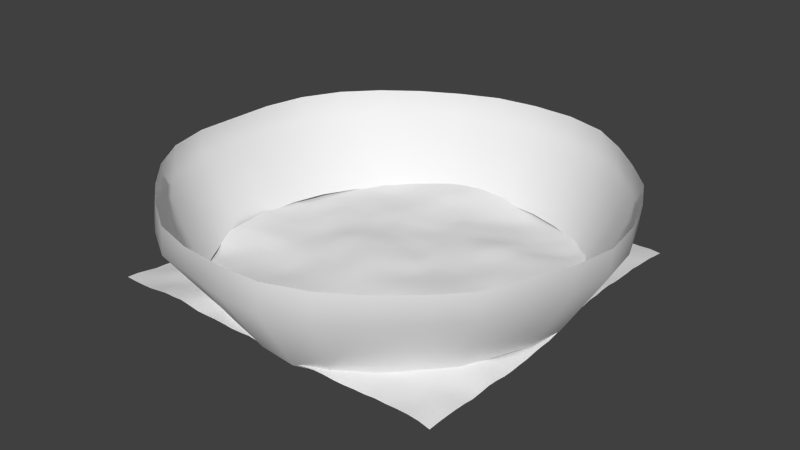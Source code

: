 # Source: arena.blend  (saved by Blender 2.70.0; exported with 4.5.12 LTS)
import bpy
from mathutils import Matrix  # noqa: F401  (used for matrix-valued properties, if any)

bpy.ops.wm.read_factory_settings(use_empty=True)
scene = bpy.context.scene
scene.name = 'Scene'

# ---- collections
col_collection_1 = bpy.data.collections.new('Collection 1'); scene.collection.children.link(col_collection_1)

# ---- world
world_world = bpy.data.worlds.new('World'); scene.world = world_world
world_world.color = (0.05088, 0.05088, 0.05088)
world_world.use_sun_shadow = False
world_world.sun_shadow_jitter_overblur = 0.0
world_world.cycles.sampling_method = 'MANUAL'
world_world.cycles.sample_map_resolution = 256

# ---- meshes
me_circle = bpy.data.meshes.new('Circle')
me_circle.from_pydata([(0.0, 0.9999, 3.136e-05), (-0.192, 0.9653, 0.00981), (-0.385, 0.9295, -0.003767), (-0.5597, 0.8376, -0.004576), (-0.7174, 0.7174, -0.009043), (-0.8315, 0.5556, -1.666e-05), (-0.9121, 0.3778, 0.007917), (-0.9665, 0.1922, 0.009087), (-1.0, 7.55e-08, -1.23e-05), (-1.009, -0.2007, -0.01798), (-0.9546, -0.3954, -0.02072), (-0.8515, -0.5689, -0.01498), (-0.7141, -0.7141, -0.006154), (-0.5525, -0.8269, 0.003458), (-0.3751, -0.9055, 0.01237), (-0.1909, -0.9595, 0.01348), (3.258e-07, -1.0, 1.495e-05), (0.1998, -1.004, -0.01499), (0.3899, -0.9414, -0.01182), (0.5585, -0.8358, -0.003247), (0.7001, -0.7001, 0.006209), (0.8204, -0.5482, 0.008293), (0.9055, -0.3751, 0.01241), (0.9725, -0.1934, 0.00527), (1.0, 9.656e-07, 2.275e-05), (0.9765, 0.1942, 0.002716), (0.9006, 0.3731, 0.01565), (0.8065, 0.5389, 0.01869), (0.7034, 0.7034, 0.00328), (0.559, 0.8367, -0.00389), (0.3844, 0.9281, -0.002846), (0.1955, 0.983, -0.001406), (2.882e-08, 1.252, 0.3872), (-0.2414, 1.214, 0.3914), (-0.4722, 1.14, 0.3923), (-0.6769, 1.013, 0.3967), (-0.8769, 0.8769, 0.3906), (-1.038, 0.6937, 0.3882), (-1.147, 0.4752, 0.3902), (-1.21, 0.2406, 0.3925), (-1.229, 2.465e-08, 0.3938), (-1.236, -0.2459, 0.3849), (-1.169, -0.4843, 0.3835), (-1.035, -0.6916, 0.3893), (-0.8819, -0.8819, 0.3886), (-0.6888, -1.031, 0.3907), (-0.48, -1.159, 0.3866), (-0.2395, -1.204, 0.3941), (4.337e-07, -1.245, 0.3892), (0.2466, -1.24, 0.3839), (0.4792, -1.157, 0.3872), (0.68, -1.018, 0.3952), (0.8601, -0.8601, 0.3973), (1.025, -0.6847, 0.3928), (1.126, -0.4666, 0.3965), (1.195, -0.2377, 0.3967), (1.239, 1.131e-06, 0.3909), (1.204, 0.2395, 0.3942), (1.119, 0.4637, 0.3986), (1.015, 0.6779, 0.3962), (0.8614, 0.8614, 0.3968), (0.6924, 1.036, 0.3889), (0.482, 1.164, 0.3851), (0.2468, 1.241, 0.3836), (2.882e-08, 1.25, 0.5406), (-0.2426, 1.22, 0.5406), (-0.4681, 1.13, 0.5406), (-0.6789, 1.016, 0.5406), (-0.8728, 0.8728, 0.5406), (-1.041, 0.6959, 0.5406), (-1.158, 0.4796, 0.5406), (-1.211, 0.2408, 0.5406), (-1.219, 2.465e-08, 0.5406), (-1.227, -0.244, 0.5406), (-1.167, -0.4834, 0.5406), (-1.035, -0.6913, 0.5406), (-0.8656, -0.8656, 0.5406), (-0.678, -1.015, 0.5406), (-0.4757, -1.148, 0.5406), (-0.2409, -1.211, 0.5406), (4.337e-07, -1.23, 0.5406), (0.2426, -1.22, 0.5406), (0.4707, -1.136, 0.5406), (0.6734, -1.008, 0.5406), (0.8546, -0.8546, 0.5406), (1.018, -0.6804, 0.5406), (1.12, -0.4638, 0.5406), (1.198, -0.2383, 0.5406), (1.243, 1.131e-06, 0.5406), (1.209, 0.2405, 0.5406), (1.132, 0.4687, 0.5406), (1.022, 0.6827, 0.5406), (0.8599, 0.8599, 0.5406), (0.684, 1.024, 0.5406), (0.4842, 1.169, 0.5406), (0.2466, 1.24, 0.5406)], [], [(28, 29, 61, 60), (24, 25, 57, 56), (20, 21, 53, 52), (16, 17, 49, 48), (4, 5, 37, 36), (0, 1, 33, 32), (12, 13, 45, 44), (8, 9, 41, 40), (29, 30, 62, 61), (25, 26, 58, 57), (21, 22, 54, 53), (17, 18, 50, 49), (9, 10, 42, 41), (5, 6, 38, 37), (1, 2, 34, 33), (13, 14, 46, 45), (30, 31, 63, 62), (26, 27, 59, 58), (22, 23, 55, 54), (18, 19, 51, 50), (14, 15, 47, 46), (10, 11, 43, 42), (6, 7, 39, 38), (2, 3, 35, 34), (31, 0, 32, 63), (27, 28, 60, 59), (23, 24, 56, 55), (19, 20, 52, 51), (15, 16, 48, 47), (11, 12, 44, 43), (7, 8, 40, 39), (3, 4, 36, 35), (60, 61, 93, 92), (56, 57, 89, 88), (52, 53, 85, 84), (48, 49, 81, 80), (44, 45, 77, 76), (40, 41, 73, 72), (36, 37, 69, 68), (32, 33, 65, 64), (61, 62, 94, 93), (57, 58, 90, 89), (53, 54, 86, 85), (49, 50, 82, 81), (45, 46, 78, 77), (41, 42, 74, 73), (37, 38, 70, 69), (33, 34, 66, 65), (62, 63, 95, 94), (58, 59, 91, 90), (54, 55, 87, 86), (50, 51, 83, 82), (34, 35, 67, 66), (46, 47, 79, 78), (42, 43, 75, 74), (38, 39, 71, 70), (63, 32, 64, 95), (59, 60, 92, 91), (55, 56, 88, 87), (51, 52, 84, 83), (39, 40, 72, 71), (35, 36, 68, 67), (47, 48, 80, 79), (43, 44, 76, 75)])
me_circle.polygons.foreach_set('use_smooth', [True] * 64)
me_circle.use_remesh_preserve_volume = False
me_circle.use_remesh_preserve_attributes = False
me_circle.use_mirror_vertex_groups = False
me_circle.update()
me_plane_001 = bpy.data.meshes.new('Plane.001')
me_plane_001.from_pydata([(-1.0, -1.0, -0.0121), (1.0, -1.0, -0.01216), (-1.0, 1.0, -0.01213), (1.0, 1.0, -0.01209), (-1.0, 0.8182, -0.01089), (-1.0, 0.6364, 0.0006674), (-1.0, 0.4545, 0.01238), (-1.0, 0.2727, 0.01325), (-1.0, 0.09091, 0.004844), (-1.0, -0.09091, -0.03311), (-1.0, -0.2727, -0.05518), (-1.0, -0.4545, -0.05711), (-1.0, -0.6364, -0.04532), (-1.0, -0.8182, -0.03472), (-0.8182, -1.0, -0.01541), (-0.6364, -1.0, -0.0315), (-0.4545, -1.0, -0.006653), (-0.2727, -1.0, 0.005288), (-0.09091, -1.0, 0.002465), (0.09091, -1.0, -0.02959), (0.2727, -1.0, -0.04326), (0.4545, -1.0, -0.02551), (0.6364, -1.0, -0.02152), (0.8182, -1.0, -0.02106), (1.0, -0.8182, -0.0007719), (1.0, -0.6364, -0.01157), (1.0, -0.4545, -0.006617), (1.0, -0.2727, 0.001824), (1.0, -0.09091, -0.006878), (1.0, 0.09091, -0.01315), (1.0, 0.2727, -0.001505), (1.0, 0.4545, 0.02322), (1.0, 0.6364, 0.02625), (1.0, 0.8182, 0.01441), (0.8182, 1.0, -0.01327), (0.6364, 1.0, -0.03159), (0.4545, 1.0, -0.01882), (0.2727, 1.0, -0.0205), (0.09091, 1.0, -0.0244), (-0.09091, 1.0, 0.0005536), (-0.2727, 1.0, -0.007532), (-0.4545, 1.0, -0.0157), (-0.6364, 1.0, -0.02367), (-0.8182, 1.0, -0.03303), (-0.8182, -0.8182, -0.03587), (-0.8182, -0.6364, -0.03461), (-0.8182, -0.4545, -0.04846), (-0.8182, -0.2727, -0.04719), (-0.8182, -0.09091, -0.02628), (-0.8182, 0.09091, -0.01061), (-0.8182, 0.2727, -0.002045), (-0.8182, 0.4545, -0.01146), (-0.8182, 0.6364, -0.01572), (-0.8182, 0.8182, -0.02422), (-0.6364, -0.8182, -0.01104), (-0.6364, -0.6364, -0.008761), (-0.6364, -0.4545, -0.03456), (-0.6364, -0.2727, -0.03951), (-0.6364, -0.09091, -0.02147), (-0.6364, 0.09091, -0.004838), (-0.6364, 0.2727, 0.0005913), (-0.6364, 0.4545, 0.002738), (-0.6364, 0.6364, -0.01207), (-0.6364, 0.8182, -0.01698), (-0.4545, -0.8182, 0.00326), (-0.4545, -0.6364, -0.008408), (-0.4545, -0.4545, -0.03765), (-0.4545, -0.2727, -0.03058), (-0.4545, -0.09091, -0.01755), (-0.4545, 0.09091, -0.01746), (-0.4545, 0.2727, 0.009291), (-0.4545, 0.4545, 0.02009), (-0.4545, 0.6364, -0.004823), (-0.4545, 0.8182, -0.01812), (-0.2727, -0.8182, 0.01482), (-0.2727, -0.6364, -0.01624), (-0.2727, -0.4545, -0.04866), (-0.2727, -0.2727, -0.02116), (-0.2727, -0.09091, -0.004161), (-0.2727, 0.09091, -0.005766), (-0.2727, 0.2727, 0.01874), (-0.2727, 0.4545, 0.03738), (-0.2727, 0.6364, 0.02552), (-0.2727, 0.8182, 0.012), (-0.09091, -0.8182, 0.009939), (-0.09091, -0.6364, -0.009006), (-0.09091, -0.4545, -0.02621), (-0.09091, -0.2727, -0.01739), (-0.09091, -0.09091, -0.004722), (-0.09091, 0.09091, 0.0002023), (-0.09091, 0.2727, 0.01082), (-0.09091, 0.4545, 0.03721), (-0.09091, 0.6364, 0.0376), (-0.09091, 0.8182, 0.01237), (0.09091, -0.8182, -0.01756), (0.09091, -0.6364, -0.005823), (0.09091, -0.4545, -0.001012), (0.09091, -0.2727, -0.01226), (0.09091, -0.09091, -0.02418), (0.09091, 0.09091, -0.01401), (0.09091, 0.2727, 0.005294), (0.09091, 0.4545, 0.0134), (0.09091, 0.6364, 0.02746), (0.09091, 0.8182, 0.0001592), (0.2727, -0.8182, -0.03815), (0.2727, -0.6364, -0.01639), (0.2727, -0.4545, -0.01485), (0.2727, -0.2727, -0.01867), (0.2727, -0.09091, -0.03089), (0.2727, 0.09091, -0.0194), (0.2727, 0.2727, -0.0001374), (0.2727, 0.4545, 0.01352), (0.2727, 0.6364, 0.009078), (0.2727, 0.8182, -0.01147), (0.4545, -0.8182, -0.02769), (0.4545, -0.6364, -0.01458), (0.4545, -0.4545, -0.0229), (0.4545, -0.2727, -0.01385), (0.4545, -0.09091, -0.02271), (0.4545, 0.09091, -0.008636), (0.4545, 0.2727, 0.01958), (0.4545, 0.4545, 0.0271), (0.4545, 0.6364, -0.004867), (0.4545, 0.8182, -0.01928), (0.6364, -0.8182, -0.013), (0.6364, -0.6364, -0.0002312), (0.6364, -0.4545, -0.01195), (0.6364, -0.2727, -0.01494), (0.6364, -0.09091, 0.001617), (0.6364, 0.09091, 0.007155), (0.6364, 0.2727, 0.02175), (0.6364, 0.4545, 0.02589), (0.6364, 0.6364, 2.504e-05), (0.6364, 0.8182, -0.0114), (0.8182, -0.8182, -0.01204), (0.8182, -0.6364, -0.0006335), (0.8182, -0.4545, 0.008353), (0.8182, -0.2727, 0.009283), (0.8182, -0.09091, 0.003021), (0.8182, 0.09091, -0.00196), (0.8182, 0.2727, 0.008687), (0.8182, 0.4545, 0.03042), (0.8182, 0.6364, 0.008799), (0.8182, 0.8182, -0.002891), (-1.0, -0.8788, -0.03035), (-1.0, -0.9394, -0.02017), (0.8788, -1.0, -0.02203), (0.9394, -1.0, -0.02022), (1.0, 0.8788, 0.002471), (1.0, 0.9394, -0.007906), (-0.8788, 1.0, -0.03343), (-0.9394, 1.0, -0.02763), (-1.0, 0.8788, -0.01302), (-1.0, 0.9394, -0.01397), (-1.0, 0.697, 0.002453), (-1.0, 0.7576, -0.006206), (-1.0, 0.5152, 0.001734), (-1.0, 0.5758, -0.003254), (-1.0, 0.3333, 0.0126), (-1.0, 0.3939, 0.01472), (-1.0, 0.1515, 0.004709), (-1.0, 0.2121, 0.00733), (-1.0, -0.0303, -0.0196), (-1.0, 0.0303, -0.004203), (-1.0, -0.2121, -0.04778), (-1.0, -0.1515, -0.0426), (-1.0, -0.3939, -0.0578), (-1.0, -0.3333, -0.05312), (-1.0, -0.5758, -0.04671), (-1.0, -0.5152, -0.04885), (-1.0, -0.7576, -0.03927), (-1.0, -0.697, -0.04682), (-0.8788, -1.0, -0.01485), (-0.9394, -1.0, -0.01788), (-0.697, -1.0, -0.02939), (-0.7576, -1.0, -0.02334), (-0.5152, -1.0, -0.01648), (-0.5758, -1.0, -0.0242), (-0.3333, -1.0, 0.002337), (-0.3939, -1.0, 0.001875), (-0.1515, -1.0, 0.006978), (-0.2121, -1.0, 0.01044), (0.0303, -1.0, -0.01962), (-0.0303, -1.0, -0.003938), (0.2121, -1.0, -0.04138), (0.1515, -1.0, -0.0382), (0.3939, -1.0, -0.02775), (0.3333, -1.0, -0.03521), (0.5758, -1.0, -0.02392), (0.5152, -1.0, -0.02602), (0.7576, -1.0, -0.01993), (0.697, -1.0, -0.01827), (1.0, -0.8788, 0.003627), (1.0, -0.9394, 0.001518), (1.0, -0.697, -0.004992), (1.0, -0.7576, -0.00407), (1.0, -0.5152, -0.006467), (1.0, -0.5758, -0.01277), (1.0, -0.3333, 0.008788), (1.0, -0.3939, 0.0007522), (1.0, -0.1515, -0.006731), (1.0, -0.2121, -0.003279), (1.0, 0.0303, -0.01454), (1.0, -0.0303, -0.00952), (1.0, 0.2121, -0.005316), (1.0, 0.1515, -0.008367), (1.0, 0.3939, 0.01341), (1.0, 0.3333, 0.003534), (1.0, 0.5758, 0.02989), (1.0, 0.5152, 0.03304), (1.0, 0.7576, 0.01834), (1.0, 0.697, 0.02523), (0.8788, 1.0, -0.01083), (0.9394, 1.0, -0.009929), (0.697, 1.0, -0.0307), (0.7576, 1.0, -0.02161), (0.5152, 1.0, -0.02833), (0.5758, 1.0, -0.03593), (0.3333, 1.0, -0.0216), (0.3939, 1.0, -0.01928), (0.1515, 1.0, -0.01907), (0.2121, 1.0, -0.01675), (-0.0303, 1.0, -0.006733), (0.0303, 1.0, -0.01947), (-0.2121, 1.0, 0.003513), (-0.1515, 1.0, 0.007535), (-0.3939, 1.0, -0.01837), (-0.3333, 1.0, -0.01662), (-0.5758, 1.0, -0.02209), (-0.5152, 1.0, -0.01708), (-0.7576, 1.0, -0.02989), (-0.697, 1.0, -0.03043), (-0.8182, 0.8788, -0.02306), (-0.8182, 0.9394, -0.02664), (-0.8182, -0.8788, -0.02949), (-0.8182, -0.9394, -0.02076), (-0.8182, -0.697, -0.03731), (-0.8182, -0.7576, -0.03973), (-0.8182, -0.5152, -0.04139), (-0.8182, -0.5758, -0.03748), (-0.8182, -0.3333, -0.04955), (-0.8182, -0.3939, -0.04985), (-0.8182, -0.1515, -0.03732), (-0.8182, -0.2121, -0.04464), (-0.8182, 0.0303, -0.01562), (-0.8182, -0.0303, -0.01626), (-0.8182, 0.2121, -0.002707), (-0.8182, 0.1515, -0.003986), (-0.8182, 0.3939, -0.009593), (-0.8182, 0.3333, 0.0008258), (-0.8182, 0.5758, -0.01244), (-0.8182, 0.5152, -0.01269), (-0.8182, 0.7576, -0.02169), (-0.8182, 0.697, -0.01906), (-0.6364, 0.8788, -0.02249), (-0.6364, 0.9394, -0.02781), (-0.6364, -0.8788, -0.01916), (-0.6364, -0.9394, -0.02508), (-0.6364, -0.697, -0.00442), (-0.6364, -0.7576, -0.009267), (-0.6364, -0.5152, -0.03368), (-0.6364, -0.5758, -0.02531), (-0.6364, -0.3333, -0.04184), (-0.6364, -0.3939, -0.03839), (-0.6364, -0.1515, -0.02673), (-0.6364, -0.2121, -0.03309), (-0.6364, 0.0303, -0.006219), (-0.6364, -0.0303, -0.01222), (-0.6364, 0.2121, -0.001505), (-0.6364, 0.1515, -0.009125), (-0.6364, 0.3939, 0.004936), (-0.6364, 0.3333, 0.001435), (-0.6364, 0.5758, -0.002312), (-0.6364, 0.5152, 0.0008885), (-0.6364, 0.7576, -0.01695), (-0.6364, 0.697, -0.02244), (-0.4545, 0.8788, -0.02316), (-0.4545, 0.9394, -0.02462), (-0.4545, -0.8788, 0.004109), (-0.4545, -0.9394, -0.0006893), (-0.4545, -0.697, 0.0004567), (-0.4545, -0.7576, 0.005641), (-0.4545, -0.5152, -0.02997), (-0.4545, -0.5758, -0.01569), (-0.4545, -0.3333, -0.03025), (-0.4545, -0.3939, -0.03458), (-0.4545, -0.1515, -0.02549), (-0.4545, -0.2121, -0.02764), (-0.4545, 0.0303, -0.01573), (-0.4545, -0.0303, -0.01511), (-0.4545, 0.2121, 0.001908), (-0.4545, 0.1515, -0.009428), (-0.4545, 0.3939, 0.01793), (-0.4545, 0.3333, 0.01413), (-0.4545, 0.5758, 0.004174), (-0.4545, 0.5152, 0.01455), (-0.4545, 0.7576, -0.01558), (-0.4545, 0.697, -0.009264), (-0.2727, 0.8788, 0.005675), (-0.2727, 0.9394, -0.003216), (-0.2727, -0.8788, 0.01663), (-0.2727, -0.9394, 0.01852), (-0.2727, -0.697, -0.008041), (-0.2727, -0.7576, 0.006073), (-0.2727, -0.5152, -0.03301), (-0.2727, -0.5758, -0.0191), (-0.2727, -0.3333, -0.03792), (-0.2727, -0.3939, -0.0495), (-0.2727, -0.1515, -0.002149), (-0.2727, -0.2121, -0.01398), (-0.2727, 0.0303, -0.005576), (-0.2727, -0.0303, -0.004721), (-0.2727, 0.2121, 0.0114), (-0.2727, 0.1515, 0.0003387), (-0.2727, 0.3939, 0.03582), (-0.2727, 0.3333, 0.0277), (-0.2727, 0.5758, 0.03225), (-0.2727, 0.5152, 0.03468), (-0.2727, 0.7576, 0.01698), (-0.2727, 0.697, 0.01846), (-0.09091, 0.8788, 0.009427), (-0.09091, 0.9394, 0.01046), (-0.09091, -0.8788, 0.005791), (-0.09091, -0.9394, 0.00303), (-0.09091, -0.697, -0.002174), (-0.09091, -0.7576, 0.004696), (-0.09091, -0.5152, -0.02647), (-0.09091, -0.5758, -0.02149), (-0.09091, -0.3333, -0.02031), (-0.09091, -0.3939, -0.02355), (-0.09091, -0.1515, -0.006973), (-0.09091, -0.2121, -0.01165), (-0.09091, 0.0303, 0.006787), (-0.09091, -0.0303, 0.004316), (-0.09091, 0.2121, -0.002208), (-0.09091, 0.1515, -0.0007065), (-0.09091, 0.3939, 0.02961), (-0.09091, 0.3333, 0.01832), (-0.09091, 0.5758, 0.03458), (-0.09091, 0.5152, 0.03675), (-0.09091, 0.7576, 0.02114), (-0.09091, 0.697, 0.03071), (0.09091, 0.8788, -0.01166), (0.09091, 0.9394, -0.02183), (0.09091, -0.8788, -0.02447), (0.09091, -0.9394, -0.02611), (0.09091, -0.697, -0.01208), (0.09091, -0.7576, -0.01103), (0.09091, -0.5152, -0.003148), (0.09091, -0.5758, -0.004658), (0.09091, -0.3333, -0.01217), (0.09091, -0.3939, -0.00431), (0.09091, -0.1515, -0.01727), (0.09091, -0.2121, -0.01086), (0.09091, 0.0303, -0.02312), (0.09091, -0.0303, -0.02438), (0.09091, 0.2121, 0.0004242), (0.09091, 0.1515, -0.006805), (0.09091, 0.3939, 0.01376), (0.09091, 0.3333, 0.007831), (0.09091, 0.5758, 0.02198), (0.09091, 0.5152, 0.01721), (0.09091, 0.7576, 0.01059), (0.09091, 0.697, 0.0237), (0.2727, 0.8788, -0.01755), (0.2727, 0.9394, -0.01914), (0.2727, -0.8788, -0.04492), (0.2727, -0.9394, -0.04201), (0.2727, -0.697, -0.01954), (0.2727, -0.7576, -0.02659), (0.2727, -0.5152, -0.0121), (0.2727, -0.5758, -0.007069), (0.2727, -0.3333, -0.01846), (0.2727, -0.3939, -0.01209), (0.2727, -0.1515, -0.02995), (0.2727, -0.2121, -0.02091), (0.2727, 0.0303, -0.02454), (0.2727, -0.0303, -0.03029), (0.2727, 0.2121, -0.003619), (0.2727, 0.1515, -0.009194), (0.2727, 0.3939, 0.01148), (0.2727, 0.3333, 0.005848), (0.2727, 0.5758, 0.01003), (0.2727, 0.5152, 0.009467), (0.2727, 0.7576, -0.007016), (0.2727, 0.697, 0.0006319), (0.4545, 0.8788, -0.0223), (0.4545, 0.9394, -0.02488), (0.4545, -0.8788, -0.02835), (0.4545, -0.9394, -0.02539), (0.4545, -0.697, -0.01661), (0.4545, -0.7576, -0.0213), (0.4545, -0.5152, -0.01603), (0.4545, -0.5758, -0.01507), (0.4545, -0.3333, -0.01748), (0.4545, -0.3939, -0.02095), (0.4545, -0.1515, -0.01813), (0.4545, -0.2121, -0.01412), (0.4545, 0.0303, -0.02062), (0.4545, -0.0303, -0.02403), (0.4545, 0.2121, 0.005622), (0.4545, 0.1515, -0.00208), (0.4545, 0.3939, 0.03363), (0.4545, 0.3333, 0.02558), (0.4545, 0.5758, 0.009829), (0.4545, 0.5152, 0.01997), (0.4545, 0.7576, -0.01329), (0.4545, 0.697, -0.008198), (0.6364, 0.8788, -0.01996), (0.6364, 0.9394, -0.02634), (0.6364, -0.8788, -0.01724), (0.6364, -0.9394, -0.01838), (0.6364, -0.697, 0.002641), (0.6364, -0.7576, -0.004675), (0.6364, -0.5152, -0.007115), (0.6364, -0.5758, -0.004371), (0.6364, -0.3333, -0.01552), (0.6364, -0.3939, -0.01223), (0.6364, -0.1515, -0.005339), (0.6364, -0.2121, -0.01299), (0.6364, 0.0303, 0.006945), (0.6364, -0.0303, 0.006904), (0.6364, 0.2121, 0.009011), (0.6364, 0.1515, 0.004639), (0.6364, 0.3939, 0.02969), (0.6364, 0.3333, 0.02504), (0.6364, 0.5758, 0.01155), (0.6364, 0.5152, 0.02126), (0.6364, 0.7576, -0.01116), (0.6364, 0.697, -0.01021), (0.8182, 0.8788, -0.0004702), (0.8182, 0.9394, -0.005386), (0.8182, -0.8788, -0.01862), (0.8182, -0.9394, -0.02101), (0.8182, -0.697, -1.3e-05), (0.8182, -0.7576, -0.006423), (0.8182, -0.5152, 0.004773), (0.8182, -0.5758, 0.003085), (0.8182, -0.3333, 0.0002518), (0.8182, -0.3939, 0.0022), (0.8182, -0.1515, 0.005996), (0.8182, -0.2121, 0.007274), (0.8182, 0.0303, -0.005184), (0.8182, -0.0303, -0.002346), (0.8182, 0.2121, -0.0003907), (0.8182, 0.1515, -0.008784), (0.8182, 0.3939, 0.02613), (0.8182, 0.3333, 0.017), (0.8182, 0.5758, 0.01803), (0.8182, 0.5152, 0.02574), (0.8182, 0.7576, -0.0035), (0.8182, 0.697, -0.0003283), (-0.8788, -0.8182, -0.04061), (-0.9394, -0.8182, -0.03869), (-0.8788, -0.6364, -0.04119), (-0.9394, -0.6364, -0.04148), (-0.8788, -0.4545, -0.05268), (-0.9394, -0.4545, -0.0531), (-0.8788, -0.2727, -0.04791), (-0.9394, -0.2727, -0.05032), (-0.8788, -0.09091, -0.02909), (-0.9394, -0.09091, -0.02891), (-0.8788, 0.09091, -0.004805), (-0.9394, 0.09091, 0.0003264), (-0.8788, 0.2727, 0.002597), (-0.9394, 0.2727, 0.007368), (-0.8788, 0.4545, -0.01148), (-0.9394, 0.4545, -0.0006498), (-0.8788, 0.6364, -0.011), (-0.9394, 0.6364, -0.002066), (-0.8788, 0.8182, -0.02479), (-0.9394, 0.8182, -0.02059), (-0.697, -0.8182, -0.0211), (-0.7576, -0.8182, -0.03003), (-0.697, -0.6364, -0.02227), (-0.7576, -0.6364, -0.02711), (-0.697, -0.4545, -0.04028), (-0.7576, -0.4545, -0.04689), (-0.697, -0.2727, -0.04178), (-0.7576, -0.2727, -0.0463), (-0.697, -0.09091, -0.02209), (-0.7576, -0.09091, -0.02411), (-0.697, 0.09091, -0.006661), (-0.7576, 0.09091, -0.0148), (-0.697, 0.2727, -0.0003938), (-0.7576, 0.2727, -0.003393), (-0.697, 0.4545, -0.006727), (-0.7576, 0.4545, -0.009854), (-0.697, 0.6364, -0.0207), (-0.7576, 0.6364, -0.01904), (-0.697, 0.8182, -0.02493), (-0.7576, 0.8182, -0.02672), (-0.5152, -0.8182, 0.001075), (-0.5758, -0.8182, -0.007276), (-0.5152, -0.6364, -0.006725), (-0.5758, -0.6364, -0.008568), (-0.5152, -0.4545, -0.04077), (-0.5758, -0.4545, -0.03776), (-0.5152, -0.2727, -0.02945), (-0.5758, -0.2727, -0.03192), (-0.5152, -0.09091, -0.01797), (-0.5758, -0.09091, -0.01564), (-0.5152, 0.09091, -0.01738), (-0.5758, 0.09091, -0.01197), (-0.5152, 0.2727, 0.005895), (-0.5758, 0.2727, 0.002022), (-0.5152, 0.4545, 0.01187), (-0.5758, 0.4545, 0.009827), (-0.5152, 0.6364, -0.006588), (-0.5758, 0.6364, -0.006826), (-0.5152, 0.8182, -0.01989), (-0.5758, 0.8182, -0.02095), (-0.3333, -0.8182, 0.0105), (-0.3939, -0.8182, 0.008321), (-0.3333, -0.6364, -0.01548), (-0.3939, -0.6364, -0.01074), (-0.3333, -0.4545, -0.04977), (-0.3939, -0.4545, -0.03919), (-0.3333, -0.2727, -0.02113), (-0.3939, -0.2727, -0.02639), (-0.3333, -0.09091, -0.01246), (-0.3939, -0.09091, -0.01508), (-0.3333, 0.09091, -0.01236), (-0.3939, 0.09091, -0.01216), (-0.3333, 0.2727, 0.02226), (-0.3939, 0.2727, 0.01854), (-0.3333, 0.4545, 0.02913), (-0.3939, 0.4545, 0.01813), (-0.3333, 0.6364, 0.01264), (-0.3939, 0.6364, 0.007251), (-0.3333, 0.8182, 0.009051), (-0.3939, 0.8182, -0.009241), (-0.1515, -0.8182, 0.01649), (-0.2121, -0.8182, 0.01525), (-0.1515, -0.6364, -0.01471), (-0.2121, -0.6364, -0.01612), (-0.1515, -0.4545, -0.03192), (-0.2121, -0.4545, -0.03764), (-0.1515, -0.2727, -0.01932), (-0.2121, -0.2727, -0.02041), (-0.1515, -0.09091, 0.005659), (-0.2121, -0.09091, -0.0006681), (-0.1515, 0.09091, -0.001119), (-0.2121, 0.09091, -0.003277), (-0.1515, 0.2727, 0.01443), (-0.2121, 0.2727, 0.02008), (-0.1515, 0.4545, 0.03919), (-0.2121, 0.4545, 0.04209), (-0.1515, 0.6364, 0.02984), (-0.2121, 0.6364, 0.02838), (-0.1515, 0.8182, 0.01472), (-0.2121, 0.8182, 0.01322), (0.0303, -0.8182, -0.009706), (-0.0303, -0.8182, -0.0008372), (0.0303, -0.6364, -0.01087), (-0.0303, -0.6364, -0.0118), (0.0303, -0.4545, -0.006834), (-0.0303, -0.4545, -0.02072), (0.0303, -0.2727, -0.01119), (-0.0303, -0.2727, -0.01418), (0.0303, -0.09091, -0.01663), (-0.0303, -0.09091, -0.01496), (0.0303, 0.09091, -0.007508), (-0.0303, 0.09091, -0.002651), (0.0303, 0.2727, 0.01046), (-0.0303, 0.2727, 0.01037), (0.0303, 0.4545, 0.02316), (-0.0303, 0.4545, 0.03051), (0.0303, 0.6364, 0.02796), (-0.0303, 0.6364, 0.04014), (0.0303, 0.8182, 0.007022), (-0.0303, 0.8182, 0.01337), (0.2121, -0.8182, -0.03429), (0.1515, -0.8182, -0.02789), (0.2121, -0.6364, -0.00974), (0.1515, -0.6364, -0.008414), (0.2121, -0.4545, -0.006807), (0.1515, -0.4545, -0.002544), (0.2121, -0.2727, -0.01646), (0.1515, -0.2727, -0.01062), (0.2121, -0.09091, -0.03409), (0.1515, -0.09091, -0.02873), (0.2121, 0.09091, -0.02215), (0.1515, 0.09091, -0.02095), (0.2121, 0.2727, -0.003937), (0.1515, 0.2727, -0.001423), (0.2121, 0.4545, 0.009626), (0.1515, 0.4545, 0.01002), (0.2121, 0.6364, 0.006071), (0.1515, 0.6364, 0.01288), (0.2121, 0.8182, -0.003627), (0.1515, 0.8182, 0.002567), (0.3939, -0.8182, -0.03248), (0.3333, -0.8182, -0.03726), (0.3939, -0.6364, -0.01762), (0.3333, -0.6364, -0.02159), (0.3939, -0.4545, -0.02454), (0.3333, -0.4545, -0.02231), (0.3939, -0.2727, -0.01263), (0.3333, -0.2727, -0.01504), (0.3939, -0.09091, -0.03063), (0.3333, -0.09091, -0.03222), (0.3939, 0.09091, -0.02121), (0.3333, 0.09091, -0.01919), (0.3939, 0.2727, 0.0122), (0.3333, 0.2727, 0.004826), (0.3939, 0.4545, 0.02046), (0.3333, 0.4545, 0.01321), (0.3939, 0.6364, -0.003069), (0.3333, 0.6364, 0.003395), (0.3939, 0.8182, -0.01779), (0.3333, 0.8182, -0.01487), (0.5758, -0.8182, -0.01366), (0.5152, -0.8182, -0.02276), (0.5758, -0.6364, 0.0004791), (0.5152, -0.6364, -0.008836), (0.5758, -0.4545, -0.01565), (0.5152, -0.4545, -0.01834), (0.5758, -0.2727, -0.01631), (0.5152, -0.2727, -0.01449), (0.5758, -0.09091, -0.002897), (0.5152, -0.09091, -0.01463), (0.5758, 0.09091, 0.002465), (0.5152, 0.09091, -0.0001141), (0.5758, 0.2727, 0.01639), (0.5152, 0.2727, 0.01589), (0.5758, 0.4545, 0.02628), (0.5152, 0.4545, 0.02795), (0.5758, 0.6364, -0.003836), (0.5152, 0.6364, -0.002545), (0.5758, 0.8182, -0.01891), (0.5152, 0.8182, -0.02114), (0.7576, -0.8182, -0.01017), (0.697, -0.8182, -0.01041), (0.7576, -0.6364, 0.001889), (0.697, -0.6364, 0.002305), (0.7576, -0.4545, -0.001087), (0.697, -0.4545, -0.005281), (0.7576, -0.2727, 0.004504), (0.697, -0.2727, -0.008541), (0.7576, -0.09091, 0.004554), (0.697, -0.09091, 0.0006675), (0.7576, 0.09091, -0.002381), (0.697, 0.09091, -0.0007827), (0.7576, 0.2727, 0.01321), (0.697, 0.2727, 0.01844), (0.7576, 0.4545, 0.02354), (0.697, 0.4545, 0.02646), (0.7576, 0.6364, 0.004075), (0.697, 0.6364, 0.001826), (0.7576, 0.8182, -0.001078), (0.697, 0.8182, -0.005854), (0.9394, -0.8182, -0.009703), (0.8788, -0.8182, -0.01026), (0.9394, -0.6364, -0.01169), (0.8788, -0.6364, -0.004468), (0.9394, -0.4545, 0.001807), (0.8788, -0.4545, 0.00648), (0.9394, -0.2727, 0.008004), (0.8788, -0.2727, 0.005017), (0.9394, -0.09091, 0.002272), (0.8788, -0.09091, 0.003663), (0.9394, 0.09091, -0.009377), (0.8788, 0.09091, -0.006744), (0.9394, 0.2727, -0.002942), (0.8788, 0.2727, 0.006047), (0.9394, 0.4545, 0.02863), (0.8788, 0.4545, 0.03193), (0.9394, 0.6364, 0.02456), (0.8788, 0.6364, 0.0164), (0.9394, 0.8182, 0.008725), (0.8788, 0.8182, -0.001219), (0.8788, 0.8788, 1.262e-05), (0.8788, 0.9394, -0.002872), (0.9394, 0.8788, 0.001453), (0.9394, 0.9394, -0.005375), (-0.9394, 0.8788, -0.02522), (-0.9394, 0.9394, -0.02591), (-0.8788, 0.8788, -0.02619), (-0.8788, 0.9394, -0.02735), (-0.7576, 0.8788, -0.02635), (-0.7576, 0.9394, -0.02791), (-0.697, 0.8788, -0.02934), (-0.697, 0.9394, -0.03171), (-0.5758, 0.8788, -0.0258), (-0.5758, 0.9394, -0.02945), (-0.5152, 0.8788, -0.02561), (-0.5152, 0.9394, -0.02667), (-0.3939, 0.8788, -0.01609), (-0.3939, 0.9394, -0.02084), (-0.3333, 0.8788, -0.001037), (-0.3333, 0.9394, -0.0155), (-0.2121, 0.8788, 0.01111), (-0.2121, 0.9394, 0.003554), (-0.1515, 0.8788, 0.01235), (-0.1515, 0.9394, 0.01109), (-0.0303, 0.8788, 0.002868), (-0.0303, 0.9394, -0.00696), (0.0303, 0.8788, -0.00904), (0.0303, 0.9394, -0.01272), (0.1515, 0.8788, -0.009527), (0.1515, 0.9394, -0.01596), (0.2121, 0.8788, -0.01504), (0.2121, 0.9394, -0.01438), (0.3333, 0.8788, -0.02181), (0.3333, 0.9394, -0.01775), (0.3939, 0.8788, -0.02002), (0.3939, 0.9394, -0.01585), (0.5152, 0.8788, -0.0274), (0.5152, 0.9394, -0.03149), (0.5758, 0.8788, -0.02429), (0.5758, 0.9394, -0.0339), (0.697, 0.8788, -0.01533), (0.697, 0.9394, -0.02465), (0.7576, 0.8788, -0.006936), (0.7576, 0.9394, -0.01668), (-0.9394, -0.9394, -0.02692), (-0.9394, -0.8788, -0.03462), (-0.8788, -0.9394, -0.02571), (-0.8788, -0.8788, -0.03203), (-0.9394, -0.7576, -0.04054), (-0.9394, -0.697, -0.04255), (-0.8788, -0.7576, -0.04358), (-0.8788, -0.697, -0.03892), (-0.9394, -0.5758, -0.04341), (-0.9394, -0.5152, -0.04695), (-0.8788, -0.5758, -0.0391), (-0.8788, -0.5152, -0.04444), (-0.9394, -0.3939, -0.05301), (-0.9394, -0.3333, -0.05332), (-0.8788, -0.3939, -0.05097), (-0.8788, -0.3333, -0.05133), (-0.9394, -0.2121, -0.04237), (-0.9394, -0.1515, -0.04322), (-0.8788, -0.2121, -0.04513), (-0.8788, -0.1515, -0.0397), (-0.9394, -0.0303, -0.01651), (-0.9394, 0.0303, -0.00608), (-0.8788, -0.0303, -0.01845), (-0.8788, 0.0303, -0.01215), (-0.9394, 0.1515, 0.001597), (-0.9394, 0.2121, 0.003869), (-0.8788, 0.1515, -0.002539), (-0.8788, 0.2121, -0.002586), (-0.9394, 0.3333, 0.006527), (-0.9394, 0.3939, 0.003991), (-0.8788, 0.3333, 0.001116), (-0.8788, 0.3939, -0.006284), (-0.9394, 0.5152, -0.007455), (-0.9394, 0.5758, -0.009087), (-0.8788, 0.5152, -0.01286), (-0.8788, 0.5758, -0.01374), (-0.9394, 0.697, -0.002105), (-0.9394, 0.7576, -0.01033), (-0.8788, 0.697, -0.008488), (-0.8788, 0.7576, -0.01614), (-0.7576, -0.9394, -0.02127), (-0.7576, -0.8788, -0.0265), (-0.697, -0.9394, -0.02559), (-0.697, -0.8788, -0.02466), (-0.7576, -0.7576, -0.02929), (-0.7576, -0.697, -0.02979), (-0.697, -0.7576, -0.01634), (-0.697, -0.697, -0.02117), (-0.7576, -0.5758, -0.03074), (-0.7576, -0.5152, -0.03948), (-0.697, -0.5758, -0.02759), (-0.697, -0.5152, -0.03378), (-0.7576, -0.3939, -0.0469), (-0.7576, -0.3333, -0.04677), (-0.697, -0.3939, -0.0426), (-0.697, -0.3333, -0.04306), (-0.7576, -0.2121, -0.03627), (-0.7576, -0.1515, -0.03043), (-0.697, -0.2121, -0.03681), (-0.697, -0.1515, -0.02507), (-0.7576, -0.0303, -0.01426), (-0.7576, 0.0303, -0.01919), (-0.697, -0.0303, -0.01326), (-0.697, 0.0303, -0.01004), (-0.7576, 0.1515, -0.007467), (-0.7576, 0.2121, -0.0031), (-0.697, 0.1515, -0.001607), (-0.697, 0.2121, -0.0008089), (-0.7576, 0.3333, -0.004993), (-0.7576, 0.3939, -0.01252), (-0.697, 0.3333, -0.004592), (-0.697, 0.3939, -0.003894), (-0.7576, 0.5152, -0.009072), (-0.7576, 0.5758, -0.01276), (-0.697, 0.5152, -0.01026), (-0.697, 0.5758, -0.009148), (-0.7576, 0.697, -0.02882), (-0.7576, 0.7576, -0.02549), (-0.697, 0.697, -0.02785), (-0.697, 0.7576, -0.02093), (-0.5758, -0.9394, -0.01627), (-0.5758, -0.8788, -0.01229), (-0.5152, -0.9394, -0.01166), (-0.5152, -0.8788, -0.006452), (-0.5758, -0.7576, -0.00922), (-0.5758, -0.697, -0.007851), (-0.5152, -0.7576, -0.002233), (-0.5152, -0.697, -0.007271), (-0.5758, -0.5758, -0.01962), (-0.5758, -0.5152, -0.03264), (-0.5152, -0.5758, -0.01423), (-0.5152, -0.5152, -0.03216), (-0.5758, -0.3939, -0.0387), (-0.5758, -0.3333, -0.03424), (-0.5152, -0.3939, -0.03732), (-0.5152, -0.3333, -0.03027), (-0.5758, -0.2121, -0.02993), (-0.5758, -0.1515, -0.02075), (-0.5152, -0.2121, -0.02954), (-0.5152, -0.1515, -0.02651), (-0.5758, -0.0303, -0.01215), (-0.5758, 0.0303, -0.01018), (-0.5152, -0.0303, -0.01421), (-0.5152, 0.0303, -0.01524), (-0.5758, 0.1515, -0.01334), (-0.5758, 0.2121, -0.001907), (-0.5152, 0.1515, -0.01015), (-0.5152, 0.2121, -0.004419), (-0.5758, 0.3333, 0.007339), (-0.5758, 0.3939, 0.01367), (-0.5152, 0.3333, 0.0126), (-0.5152, 0.3939, 0.01595), (-0.5758, 0.5152, 0.004413), (-0.5758, 0.5758, 0.00298), (-0.5152, 0.5152, 0.005678), (-0.5152, 0.5758, 0.0007878), (-0.5758, 0.697, -0.0174), (-0.5758, 0.7576, -0.01636), (-0.5152, 0.697, -0.009676), (-0.5152, 0.7576, -0.01464), (-0.3939, -0.9394, 0.009636), (-0.3939, -0.8788, 0.009323), (-0.3333, -0.9394, 0.01408), (-0.3333, -0.8788, 0.01863), (-0.3939, -0.7576, 0.003436), (-0.3939, -0.697, 0.002098), (-0.3333, -0.7576, 0.006106), (-0.3333, -0.697, -0.005834), (-0.3939, -0.5758, -0.02587), (-0.3939, -0.5152, -0.03728), (-0.3333, -0.5758, -0.02766), (-0.3333, -0.5152, -0.04112), (-0.3939, -0.3939, -0.04067), (-0.3939, -0.3333, -0.03065), (-0.3333, -0.3939, -0.05284), (-0.3333, -0.3333, -0.03743), (-0.3939, -0.2121, -0.01975), (-0.3939, -0.1515, -0.01534), (-0.3333, -0.2121, -0.01734), (-0.3333, -0.1515, -0.01263), (-0.3939, -0.0303, -0.01711), (-0.3939, 0.0303, -0.01458), (-0.3333, -0.0303, -0.01407), (-0.3333, 0.0303, -0.01447), (-0.3939, 0.1515, -0.005507), (-0.3939, 0.2121, 0.00507), (-0.3333, 0.1515, -0.003484), (-0.3333, 0.2121, 0.008298), (-0.3939, 0.3333, 0.02508), (-0.3939, 0.3939, 0.02593), (-0.3333, 0.3333, 0.03172), (-0.3333, 0.3939, 0.03059), (-0.3939, 0.5152, 0.02159), (-0.3939, 0.5758, 0.0128), (-0.3333, 0.5152, 0.03172), (-0.3333, 0.5758, 0.02107), (-0.3939, 0.697, -0.004894), (-0.3939, 0.7576, -0.004561), (-0.3333, 0.697, 0.01122), (-0.3333, 0.7576, 0.008458), (-0.2121, -0.9394, 0.02215), (-0.2121, -0.8788, 0.02421), (-0.1515, -0.9394, 0.01112), (-0.1515, -0.8788, 0.01606), (-0.2121, -0.7576, 0.003155), (-0.2121, -0.697, -0.004885), (-0.1515, -0.7576, 0.008318), (-0.1515, -0.697, -0.005437), (-0.2121, -0.5758, -0.02161), (-0.2121, -0.5152, -0.02902), (-0.1515, -0.5758, -0.02071), (-0.1515, -0.5152, -0.01999), (-0.2121, -0.3939, -0.03641), (-0.2121, -0.3333, -0.03221), (-0.1515, -0.3939, -0.03232), (-0.1515, -0.3333, -0.02757), (-0.2121, -0.2121, -0.01625), (-0.2121, -0.1515, -0.004413), (-0.1515, -0.2121, -0.00985), (-0.1515, -0.1515, 0.002047), (-0.2121, -0.0303, -0.001621), (-0.2121, 0.0303, -0.001677), (-0.1515, -0.0303, 0.005514), (-0.1515, 0.0303, 0.002485), (-0.2121, 0.1515, 0.001087), (-0.2121, 0.2121, 0.007409), (-0.1515, 0.1515, -2.179e-05), (-0.1515, 0.2121, 0.002155), (-0.2121, 0.3333, 0.02943), (-0.2121, 0.3939, 0.03679), (-0.1515, 0.3333, 0.02195), (-0.1515, 0.3939, 0.02918), (-0.2121, 0.5152, 0.03719), (-0.2121, 0.5758, 0.0331), (-0.1515, 0.5152, 0.03483), (-0.1515, 0.5758, 0.03443), (-0.2121, 0.697, 0.02353), (-0.2121, 0.7576, 0.01641), (-0.1515, 0.697, 0.02588), (-0.1515, 0.7576, 0.0189), (-0.0303, -0.9394, -0.005443), (-0.0303, -0.8788, -0.003342), (0.0303, -0.9394, -0.01828), (0.0303, -0.8788, -0.01461), (-0.0303, -0.7576, 0.002197), (-0.0303, -0.697, -0.00186), (0.0303, -0.7576, -0.01158), (0.0303, -0.697, -0.007872), (-0.0303, -0.5758, -0.02335), (-0.0303, -0.5152, -0.01921), (0.0303, -0.5758, -0.01597), (0.0303, -0.5152, -0.0133), (-0.0303, -0.3939, -0.0153), (-0.0303, -0.3333, -0.01519), (0.0303, -0.3939, -0.009129), (0.0303, -0.3333, -0.01102), (-0.0303, -0.2121, -0.008811), (-0.0303, -0.1515, -0.00805), (0.0303, -0.2121, -0.006929), (0.0303, -0.1515, -0.009852), (-0.0303, -0.0303, -0.01259), (-0.0303, 0.0303, -0.002369), (0.0303, -0.0303, -0.01884), (0.0303, 0.0303, -0.01173), (-0.0303, 0.1515, -0.0004848), (-0.0303, 0.2121, -0.0008611), (0.0303, 0.1515, -0.004612), (0.0303, 0.2121, 0.001534), (-0.0303, 0.3333, 0.02023), (-0.0303, 0.3939, 0.02456), (0.0303, 0.3333, 0.0155), (0.0303, 0.3939, 0.01745), (-0.0303, 0.5152, 0.02967), (-0.0303, 0.5758, 0.03194), (0.0303, 0.5152, 0.0218), (0.0303, 0.5758, 0.026), (-0.0303, 0.697, 0.02897), (-0.0303, 0.7576, 0.0203), (0.0303, 0.697, 0.02185), (0.0303, 0.7576, 0.01554), (0.1515, -0.9394, -0.03848), (0.1515, -0.8788, -0.03799), (0.2121, -0.9394, -0.0475), (0.2121, -0.8788, -0.04387), (0.1515, -0.7576, -0.01619), (0.1515, -0.697, -0.011), (0.2121, -0.7576, -0.01672), (0.2121, -0.697, -0.01177), (0.1515, -0.5758, -0.003373), (0.1515, -0.5152, -0.005721), (0.2121, -0.5758, -0.006161), (0.2121, -0.5152, -0.008579), (0.1515, -0.3939, 0.0001698), (0.1515, -0.3333, -0.008748), (0.2121, -0.3939, -0.002623), (0.2121, -0.3333, -0.01103), (0.1515, -0.2121, -0.01882), (0.1515, -0.1515, -0.02395), (0.2121, -0.2121, -0.02251), (0.2121, -0.1515, -0.03401), (0.1515, -0.0303, -0.02857), (0.1515, 0.0303, -0.02974), (0.2121, -0.0303, -0.03231), (0.2121, 0.0303, -0.02923), (0.1515, 0.1515, -0.01494), (0.1515, 0.2121, -0.008691), (0.2121, 0.1515, -0.0192), (0.2121, 0.2121, -0.007914), (0.1515, 0.3333, 0.003207), (0.1515, 0.3939, 0.009164), (0.2121, 0.3333, 0.006214), (0.2121, 0.3939, 0.01009), (0.1515, 0.5152, 0.01287), (0.1515, 0.5758, 0.01302), (0.2121, 0.5152, 0.007895), (0.2121, 0.5758, 0.006266), (0.1515, 0.697, 0.01457), (0.1515, 0.7576, 0.01084), (0.2121, 0.697, 0.001625), (0.2121, 0.7576, 0.0002438), (0.3333, -0.9394, -0.03919), (0.3333, -0.8788, -0.03514), (0.3939, -0.9394, -0.0313), (0.3939, -0.8788, -0.03575), (0.3333, -0.7576, -0.03183), (0.3333, -0.697, -0.02276), (0.3939, -0.7576, -0.02734), (0.3939, -0.697, -0.01742), (0.3333, -0.5758, -0.02082), (0.3333, -0.5152, -0.02024), (0.3939, -0.5758, -0.02108), (0.3939, -0.5152, -0.02259), (0.3333, -0.3939, -0.01516), (0.3333, -0.3333, -0.01455), (0.3939, -0.3939, -0.02128), (0.3939, -0.3333, -0.01484), (0.3333, -0.2121, -0.01999), (0.3333, -0.1515, -0.02575), (0.3939, -0.2121, -0.01644), (0.3939, -0.1515, -0.02182), (0.3333, -0.0303, -0.0324), (0.3333, 0.0303, -0.02262), (0.3939, -0.0303, -0.03364), (0.3939, 0.0303, -0.0296), (0.3333, 0.1515, -0.01051), (0.3333, 0.2121, -0.002727), (0.3939, 0.1515, -0.00552), (0.3939, 0.2121, 0.005254), (0.3333, 0.3333, 0.01327), (0.3333, 0.3939, 0.01624), (0.3939, 0.3333, 0.02268), (0.3939, 0.3939, 0.02325), (0.3333, 0.5152, 0.01255), (0.3333, 0.5758, 0.009513), (0.3939, 0.5152, 0.01554), (0.3939, 0.5758, 0.01049), (0.3333, 0.697, -0.007201), (0.3333, 0.7576, -0.007975), (0.3939, 0.697, -0.01077), (0.3939, 0.7576, -0.01153), (0.5152, -0.9394, -0.0205), (0.5152, -0.8788, -0.01987), (0.5758, -0.9394, -0.0194), (0.5758, -0.8788, -0.01788), (0.5152, -0.7576, -0.01624), (0.5152, -0.697, -0.01041), (0.5758, -0.7576, -0.00661), (0.5758, -0.697, 0.001676), (0.5152, -0.5758, -0.01208), (0.5152, -0.5152, -0.01506), (0.5758, -0.5758, -0.006617), (0.5758, -0.5152, -0.01191), (0.5152, -0.3939, -0.01459), (0.5152, -0.3333, -0.01492), (0.5758, -0.3939, -0.009436), (0.5758, -0.3333, -0.01288), (0.5152, -0.2121, -0.01507), (0.5152, -0.1515, -0.01235), (0.5758, -0.2121, -0.01385), (0.5758, -0.1515, -0.01072), (0.5152, -0.0303, -0.007927), (0.5152, 0.0303, -0.00783), (0.5758, -0.0303, 0.005516), (0.5758, 0.0303, 0.002504), (0.5152, 0.1515, -0.001321), (0.5152, 0.2121, 0.008849), (0.5758, 0.1515, 0.003475), (0.5758, 0.2121, 0.00858), (0.5152, 0.3333, 0.02545), (0.5152, 0.3939, 0.03056), (0.5758, 0.3333, 0.02971), (0.5758, 0.3939, 0.02981), (0.5152, 0.5152, 0.0205), (0.5152, 0.5758, 0.0106), (0.5758, 0.5152, 0.01843), (0.5758, 0.5758, 0.008557), (0.5152, 0.697, -0.006224), (0.5152, 0.7576, -0.01186), (0.5758, 0.697, -0.01051), (0.5758, 0.7576, -0.01337), (0.697, -0.9394, -0.01743), (0.697, -0.8788, -0.0157), (0.7576, -0.9394, -0.02137), (0.7576, -0.8788, -0.01874), (0.697, -0.7576, -0.006414), (0.697, -0.697, -0.0001401), (0.7576, -0.7576, -0.0051), (0.7576, -0.697, -0.001246), (0.697, -0.5758, -0.001851), (0.697, -0.5152, -0.005057), (0.7576, -0.5758, -3.364e-05), (0.7576, -0.5152, -0.0003673), (0.697, -0.3939, -0.008391), (0.697, -0.3333, -0.008216), (0.7576, -0.3939, -0.001205), (0.7576, -0.3333, 0.0004294), (0.697, -0.2121, -0.01032), (0.697, -0.1515, -0.001429), (0.7576, -0.2121, 0.004689), (0.7576, -0.1515, 0.005194), (0.697, -0.0303, 0.002211), (0.697, 0.0303, 0.002238), (0.7576, -0.0303, 0.0008554), (0.7576, 0.0303, -0.0005878), (0.697, 0.1515, -0.002832), (0.697, 0.2121, 0.005093), (0.7576, 0.1515, -0.008132), (0.7576, 0.2121, -0.00169), (0.697, 0.3333, 0.02279), (0.697, 0.3939, 0.02412), (0.7576, 0.3333, 0.02357), (0.7576, 0.3939, 0.02559), (0.697, 0.5152, 0.01927), (0.697, 0.5758, 0.01206), (0.7576, 0.5152, 0.01743), (0.7576, 0.5758, 0.0114), (0.697, 0.697, -0.00594), (0.697, 0.7576, -0.004887), (0.7576, 0.697, -0.005616), (0.7576, 0.7576, -0.002012), (0.8788, -0.9394, -0.01934), (0.8788, -0.8788, -0.0131), (0.9394, -0.9394, -0.01263), (0.9394, -0.8788, -0.008799), (0.8788, -0.7576, -0.01088), (0.8788, -0.697, -0.003975), (0.9394, -0.7576, -0.01148), (0.9394, -0.697, -0.008722), (0.8788, -0.5758, 0.002173), (0.8788, -0.5152, 0.002552), (0.9394, -0.5758, -0.009037), (0.9394, -0.5152, -0.002701), (0.8788, -0.3939, 0.008496), (0.8788, -0.3333, 0.007693), (0.9394, -0.3939, 0.007894), (0.9394, -0.3333, 0.01081), (0.8788, -0.2121, 0.007667), (0.8788, -0.1515, 0.002417), (0.9394, -0.2121, -7.374e-05), (0.9394, -0.1515, 0.001907), (0.8788, -0.0303, -0.0008599), (0.8788, 0.0303, -0.005849), (0.9394, -0.0303, -0.003402), (0.9394, 0.0303, -0.007309), (0.8788, 0.1515, -0.006874), (0.8788, 0.2121, -0.006622), (0.9394, 0.1515, -0.01093), (0.9394, 0.2121, -0.008074), (0.8788, 0.3333, 0.01226), (0.8788, 0.3939, 0.02274), (0.9394, 0.3333, 0.007415), (0.9394, 0.3939, 0.01784), (0.8788, 0.5152, 0.03143), (0.8788, 0.5758, 0.02441), (0.9394, 0.5152, 0.03151), (0.9394, 0.5758, 0.02829), (0.8788, 0.697, 0.009717), (0.8788, 0.7576, 0.003603), (0.9394, 0.697, 0.02273), (0.9394, 0.7576, 0.01695)], [], [(675, 149, 3, 213), (679, 233, 43, 150), (683, 255, 42, 231), (687, 277, 41, 229), (691, 299, 40, 227), (695, 321, 39, 225), (699, 343, 38, 223), (703, 365, 37, 221), (707, 387, 36, 219), (711, 409, 35, 217), (715, 431, 34, 215), (719, 234, 44, 452), (723, 236, 45, 454), (727, 238, 46, 456), (731, 240, 47, 458), (735, 242, 48, 460), (739, 244, 49, 462), (743, 246, 50, 464), (747, 248, 51, 466), (751, 250, 52, 468), (755, 252, 53, 470), (759, 256, 54, 472), (763, 258, 55, 474), (767, 260, 56, 476), (771, 262, 57, 478), (775, 264, 58, 480), (779, 266, 59, 482), (783, 268, 60, 484), (787, 270, 61, 486), (791, 272, 62, 488), (795, 274, 63, 490), (799, 278, 64, 492), (803, 280, 65, 494), (807, 282, 66, 496), (811, 284, 67, 498), (815, 286, 68, 500), (819, 288, 69, 502), (823, 290, 70, 504), (827, 292, 71, 506), (831, 294, 72, 508), (835, 296, 73, 510), (839, 300, 74, 512), (843, 302, 75, 514), (847, 304, 76, 516), (851, 306, 77, 518), (855, 308, 78, 520), (859, 310, 79, 522), (863, 312, 80, 524), (867, 314, 81, 526), (871, 316, 82, 528), (875, 318, 83, 530), (879, 322, 84, 532), (883, 324, 85, 534), (887, 326, 86, 536), (891, 328, 87, 538), (895, 330, 88, 540), (899, 332, 89, 542), (903, 334, 90, 544), (907, 336, 91, 546), (911, 338, 92, 548), (915, 340, 93, 550), (919, 344, 94, 552), (923, 346, 95, 554), (927, 348, 96, 556), (931, 350, 97, 558), (935, 352, 98, 560), (939, 354, 99, 562), (943, 356, 100, 564), (947, 358, 101, 566), (951, 360, 102, 568), (955, 362, 103, 570), (959, 366, 104, 572), (963, 368, 105, 574), (967, 370, 106, 576), (971, 372, 107, 578), (975, 374, 108, 580), (979, 376, 109, 582), (983, 378, 110, 584), (987, 380, 111, 586), (991, 382, 112, 588), (995, 384, 113, 590), (999, 388, 114, 592), (1003, 390, 115, 594), (1007, 392, 116, 596), (1011, 394, 117, 598), (1015, 396, 118, 600), (1019, 398, 119, 602), (1023, 400, 120, 604), (1027, 402, 121, 606), (1031, 404, 122, 608), (1035, 406, 123, 610), (1039, 410, 124, 612), (1043, 412, 125, 614), (1047, 414, 126, 616), (1051, 416, 127, 618), (1055, 418, 128, 620), (1059, 420, 129, 622), (1063, 422, 130, 624), (1067, 424, 131, 626), (1071, 426, 132, 628), (1075, 428, 133, 630), (1079, 432, 134, 632), (1083, 434, 135, 634), (1087, 436, 136, 636), (1091, 438, 137, 638), (1095, 440, 138, 640), (1099, 442, 139, 642), (1103, 444, 140, 644), (1107, 446, 141, 646), (1111, 448, 142, 648), (1115, 450, 143, 650), (1119, 192, 24, 652), (1123, 194, 25, 654), (1127, 196, 26, 656), (1131, 198, 27, 658), (1135, 200, 28, 660), (1139, 202, 29, 662), (1143, 204, 30, 664), (1147, 206, 31, 666), (1151, 208, 32, 668), (1155, 210, 33, 670), (431, 673, 212, 34), (673, 675, 213, 212), (143, 671, 672, 430), (430, 672, 673, 431), (671, 670, 674, 672), (672, 674, 675, 673), (670, 33, 148, 674), (674, 148, 149, 675), (153, 677, 151, 2), (677, 679, 150, 151), (4, 471, 676, 152), (152, 676, 677, 153), (471, 470, 678, 676), (676, 678, 679, 677), (470, 53, 232, 678), (678, 232, 233, 679), (233, 681, 230, 43), (681, 683, 231, 230), (53, 491, 680, 232), (232, 680, 681, 233), (491, 490, 682, 680), (680, 682, 683, 681), (490, 63, 254, 682), (682, 254, 255, 683), (255, 685, 228, 42), (685, 687, 229, 228), (63, 511, 684, 254), (254, 684, 685, 255), (511, 510, 686, 684), (684, 686, 687, 685), (510, 73, 276, 686), (686, 276, 277, 687), (277, 689, 226, 41), (689, 691, 227, 226), (73, 531, 688, 276), (276, 688, 689, 277), (531, 530, 690, 688), (688, 690, 691, 689), (530, 83, 298, 690), (690, 298, 299, 691), (299, 693, 224, 40), (693, 695, 225, 224), (83, 551, 692, 298), (298, 692, 693, 299), (551, 550, 694, 692), (692, 694, 695, 693), (550, 93, 320, 694), (694, 320, 321, 695), (321, 697, 222, 39), (697, 699, 223, 222), (93, 571, 696, 320), (320, 696, 697, 321), (571, 570, 698, 696), (696, 698, 699, 697), (570, 103, 342, 698), (698, 342, 343, 699), (343, 701, 220, 38), (701, 703, 221, 220), (103, 591, 700, 342), (342, 700, 701, 343), (591, 590, 702, 700), (700, 702, 703, 701), (590, 113, 364, 702), (702, 364, 365, 703), (365, 705, 218, 37), (705, 707, 219, 218), (113, 611, 704, 364), (364, 704, 705, 365), (611, 610, 706, 704), (704, 706, 707, 705), (610, 123, 386, 706), (706, 386, 387, 707), (387, 709, 216, 36), (709, 711, 217, 216), (123, 631, 708, 386), (386, 708, 709, 387), (631, 630, 710, 708), (708, 710, 711, 709), (630, 133, 408, 710), (710, 408, 409, 711), (409, 713, 214, 35), (713, 715, 215, 214), (133, 651, 712, 408), (408, 712, 713, 409), (651, 650, 714, 712), (712, 714, 715, 713), (650, 143, 430, 714), (714, 430, 431, 715), (144, 717, 453, 13), (717, 719, 452, 453), (0, 173, 716, 145), (145, 716, 717, 144), (173, 172, 718, 716), (716, 718, 719, 717), (172, 14, 235, 718), (718, 235, 234, 719), (171, 721, 455, 12), (721, 723, 454, 455), (13, 453, 720, 170), (170, 720, 721, 171), (453, 452, 722, 720), (720, 722, 723, 721), (452, 44, 237, 722), (722, 237, 236, 723), (169, 725, 457, 11), (725, 727, 456, 457), (12, 455, 724, 168), (168, 724, 725, 169), (455, 454, 726, 724), (724, 726, 727, 725), (454, 45, 239, 726), (726, 239, 238, 727), (167, 729, 459, 10), (729, 731, 458, 459), (11, 457, 728, 166), (166, 728, 729, 167), (457, 456, 730, 728), (728, 730, 731, 729), (456, 46, 241, 730), (730, 241, 240, 731), (165, 733, 461, 9), (733, 735, 460, 461), (10, 459, 732, 164), (164, 732, 733, 165), (459, 458, 734, 732), (732, 734, 735, 733), (458, 47, 243, 734), (734, 243, 242, 735), (163, 737, 463, 8), (737, 739, 462, 463), (9, 461, 736, 162), (162, 736, 737, 163), (461, 460, 738, 736), (736, 738, 739, 737), (460, 48, 245, 738), (738, 245, 244, 739), (161, 741, 465, 7), (741, 743, 464, 465), (8, 463, 740, 160), (160, 740, 741, 161), (463, 462, 742, 740), (740, 742, 743, 741), (462, 49, 247, 742), (742, 247, 246, 743), (159, 745, 467, 6), (745, 747, 466, 467), (7, 465, 744, 158), (158, 744, 745, 159), (465, 464, 746, 744), (744, 746, 747, 745), (464, 50, 249, 746), (746, 249, 248, 747), (157, 749, 469, 5), (749, 751, 468, 469), (6, 467, 748, 156), (156, 748, 749, 157), (467, 466, 750, 748), (748, 750, 751, 749), (466, 51, 251, 750), (750, 251, 250, 751), (155, 753, 471, 4), (753, 755, 470, 471), (5, 469, 752, 154), (154, 752, 753, 155), (469, 468, 754, 752), (752, 754, 755, 753), (468, 52, 253, 754), (754, 253, 252, 755), (234, 757, 473, 44), (757, 759, 472, 473), (14, 175, 756, 235), (235, 756, 757, 234), (175, 174, 758, 756), (756, 758, 759, 757), (174, 15, 257, 758), (758, 257, 256, 759), (236, 761, 475, 45), (761, 763, 474, 475), (44, 473, 760, 237), (237, 760, 761, 236), (473, 472, 762, 760), (760, 762, 763, 761), (472, 54, 259, 762), (762, 259, 258, 763), (238, 765, 477, 46), (765, 767, 476, 477), (45, 475, 764, 239), (239, 764, 765, 238), (475, 474, 766, 764), (764, 766, 767, 765), (474, 55, 261, 766), (766, 261, 260, 767), (240, 769, 479, 47), (769, 771, 478, 479), (46, 477, 768, 241), (241, 768, 769, 240), (477, 476, 770, 768), (768, 770, 771, 769), (476, 56, 263, 770), (770, 263, 262, 771), (242, 773, 481, 48), (773, 775, 480, 481), (47, 479, 772, 243), (243, 772, 773, 242), (479, 478, 774, 772), (772, 774, 775, 773), (478, 57, 265, 774), (774, 265, 264, 775), (244, 777, 483, 49), (777, 779, 482, 483), (48, 481, 776, 245), (245, 776, 777, 244), (481, 480, 778, 776), (776, 778, 779, 777), (480, 58, 267, 778), (778, 267, 266, 779), (246, 781, 485, 50), (781, 783, 484, 485), (49, 483, 780, 247), (247, 780, 781, 246), (483, 482, 782, 780), (780, 782, 783, 781), (482, 59, 269, 782), (782, 269, 268, 783), (248, 785, 487, 51), (785, 787, 486, 487), (50, 485, 784, 249), (249, 784, 785, 248), (485, 484, 786, 784), (784, 786, 787, 785), (484, 60, 271, 786), (786, 271, 270, 787), (250, 789, 489, 52), (789, 791, 488, 489), (51, 487, 788, 251), (251, 788, 789, 250), (487, 486, 790, 788), (788, 790, 791, 789), (486, 61, 273, 790), (790, 273, 272, 791), (252, 793, 491, 53), (793, 795, 490, 491), (52, 489, 792, 253), (253, 792, 793, 252), (489, 488, 794, 792), (792, 794, 795, 793), (488, 62, 275, 794), (794, 275, 274, 795), (256, 797, 493, 54), (797, 799, 492, 493), (15, 177, 796, 257), (257, 796, 797, 256), (177, 176, 798, 796), (796, 798, 799, 797), (176, 16, 279, 798), (798, 279, 278, 799), (258, 801, 495, 55), (801, 803, 494, 495), (54, 493, 800, 259), (259, 800, 801, 258), (493, 492, 802, 800), (800, 802, 803, 801), (492, 64, 281, 802), (802, 281, 280, 803), (260, 805, 497, 56), (805, 807, 496, 497), (55, 495, 804, 261), (261, 804, 805, 260), (495, 494, 806, 804), (804, 806, 807, 805), (494, 65, 283, 806), (806, 283, 282, 807), (262, 809, 499, 57), (809, 811, 498, 499), (56, 497, 808, 263), (263, 808, 809, 262), (497, 496, 810, 808), (808, 810, 811, 809), (496, 66, 285, 810), (810, 285, 284, 811), (264, 813, 501, 58), (813, 815, 500, 501), (57, 499, 812, 265), (265, 812, 813, 264), (499, 498, 814, 812), (812, 814, 815, 813), (498, 67, 287, 814), (814, 287, 286, 815), (266, 817, 503, 59), (817, 819, 502, 503), (58, 501, 816, 267), (267, 816, 817, 266), (501, 500, 818, 816), (816, 818, 819, 817), (500, 68, 289, 818), (818, 289, 288, 819), (268, 821, 505, 60), (821, 823, 504, 505), (59, 503, 820, 269), (269, 820, 821, 268), (503, 502, 822, 820), (820, 822, 823, 821), (502, 69, 291, 822), (822, 291, 290, 823), (270, 825, 507, 61), (825, 827, 506, 507), (60, 505, 824, 271), (271, 824, 825, 270), (505, 504, 826, 824), (824, 826, 827, 825), (504, 70, 293, 826), (826, 293, 292, 827), (272, 829, 509, 62), (829, 831, 508, 509), (61, 507, 828, 273), (273, 828, 829, 272), (507, 506, 830, 828), (828, 830, 831, 829), (506, 71, 295, 830), (830, 295, 294, 831), (274, 833, 511, 63), (833, 835, 510, 511), (62, 509, 832, 275), (275, 832, 833, 274), (509, 508, 834, 832), (832, 834, 835, 833), (508, 72, 297, 834), (834, 297, 296, 835), (278, 837, 513, 64), (837, 839, 512, 513), (16, 179, 836, 279), (279, 836, 837, 278), (179, 178, 838, 836), (836, 838, 839, 837), (178, 17, 301, 838), (838, 301, 300, 839), (280, 841, 515, 65), (841, 843, 514, 515), (64, 513, 840, 281), (281, 840, 841, 280), (513, 512, 842, 840), (840, 842, 843, 841), (512, 74, 303, 842), (842, 303, 302, 843), (282, 845, 517, 66), (845, 847, 516, 517), (65, 515, 844, 283), (283, 844, 845, 282), (515, 514, 846, 844), (844, 846, 847, 845), (514, 75, 305, 846), (846, 305, 304, 847), (284, 849, 519, 67), (849, 851, 518, 519), (66, 517, 848, 285), (285, 848, 849, 284), (517, 516, 850, 848), (848, 850, 851, 849), (516, 76, 307, 850), (850, 307, 306, 851), (286, 853, 521, 68), (853, 855, 520, 521), (67, 519, 852, 287), (287, 852, 853, 286), (519, 518, 854, 852), (852, 854, 855, 853), (518, 77, 309, 854), (854, 309, 308, 855), (288, 857, 523, 69), (857, 859, 522, 523), (68, 521, 856, 289), (289, 856, 857, 288), (521, 520, 858, 856), (856, 858, 859, 857), (520, 78, 311, 858), (858, 311, 310, 859), (290, 861, 525, 70), (861, 863, 524, 525), (69, 523, 860, 291), (291, 860, 861, 290), (523, 522, 862, 860), (860, 862, 863, 861), (522, 79, 313, 862), (862, 313, 312, 863), (292, 865, 527, 71), (865, 867, 526, 527), (70, 525, 864, 293), (293, 864, 865, 292), (525, 524, 866, 864), (864, 866, 867, 865), (524, 80, 315, 866), (866, 315, 314, 867), (294, 869, 529, 72), (869, 871, 528, 529), (71, 527, 868, 295), (295, 868, 869, 294), (527, 526, 870, 868), (868, 870, 871, 869), (526, 81, 317, 870), (870, 317, 316, 871), (296, 873, 531, 73), (873, 875, 530, 531), (72, 529, 872, 297), (297, 872, 873, 296), (529, 528, 874, 872), (872, 874, 875, 873), (528, 82, 319, 874), (874, 319, 318, 875), (300, 877, 533, 74), (877, 879, 532, 533), (17, 181, 876, 301), (301, 876, 877, 300), (181, 180, 878, 876), (876, 878, 879, 877), (180, 18, 323, 878), (878, 323, 322, 879), (302, 881, 535, 75), (881, 883, 534, 535), (74, 533, 880, 303), (303, 880, 881, 302), (533, 532, 882, 880), (880, 882, 883, 881), (532, 84, 325, 882), (882, 325, 324, 883), (304, 885, 537, 76), (885, 887, 536, 537), (75, 535, 884, 305), (305, 884, 885, 304), (535, 534, 886, 884), (884, 886, 887, 885), (534, 85, 327, 886), (886, 327, 326, 887), (306, 889, 539, 77), (889, 891, 538, 539), (76, 537, 888, 307), (307, 888, 889, 306), (537, 536, 890, 888), (888, 890, 891, 889), (536, 86, 329, 890), (890, 329, 328, 891), (308, 893, 541, 78), (893, 895, 540, 541), (77, 539, 892, 309), (309, 892, 893, 308), (539, 538, 894, 892), (892, 894, 895, 893), (538, 87, 331, 894), (894, 331, 330, 895), (310, 897, 543, 79), (897, 899, 542, 543), (78, 541, 896, 311), (311, 896, 897, 310), (541, 540, 898, 896), (896, 898, 899, 897), (540, 88, 333, 898), (898, 333, 332, 899), (312, 901, 545, 80), (901, 903, 544, 545), (79, 543, 900, 313), (313, 900, 901, 312), (543, 542, 902, 900), (900, 902, 903, 901), (542, 89, 335, 902), (902, 335, 334, 903), (314, 905, 547, 81), (905, 907, 546, 547), (80, 545, 904, 315), (315, 904, 905, 314), (545, 544, 906, 904), (904, 906, 907, 905), (544, 90, 337, 906), (906, 337, 336, 907), (316, 909, 549, 82), (909, 911, 548, 549), (81, 547, 908, 317), (317, 908, 909, 316), (547, 546, 910, 908), (908, 910, 911, 909), (546, 91, 339, 910), (910, 339, 338, 911), (318, 913, 551, 83), (913, 915, 550, 551), (82, 549, 912, 319), (319, 912, 913, 318), (549, 548, 914, 912), (912, 914, 915, 913), (548, 92, 341, 914), (914, 341, 340, 915), (322, 917, 553, 84), (917, 919, 552, 553), (18, 183, 916, 323), (323, 916, 917, 322), (183, 182, 918, 916), (916, 918, 919, 917), (182, 19, 345, 918), (918, 345, 344, 919), (324, 921, 555, 85), (921, 923, 554, 555), (84, 553, 920, 325), (325, 920, 921, 324), (553, 552, 922, 920), (920, 922, 923, 921), (552, 94, 347, 922), (922, 347, 346, 923), (326, 925, 557, 86), (925, 927, 556, 557), (85, 555, 924, 327), (327, 924, 925, 326), (555, 554, 926, 924), (924, 926, 927, 925), (554, 95, 349, 926), (926, 349, 348, 927), (328, 929, 559, 87), (929, 931, 558, 559), (86, 557, 928, 329), (329, 928, 929, 328), (557, 556, 930, 928), (928, 930, 931, 929), (556, 96, 351, 930), (930, 351, 350, 931), (330, 933, 561, 88), (933, 935, 560, 561), (87, 559, 932, 331), (331, 932, 933, 330), (559, 558, 934, 932), (932, 934, 935, 933), (558, 97, 353, 934), (934, 353, 352, 935), (332, 937, 563, 89), (937, 939, 562, 563), (88, 561, 936, 333), (333, 936, 937, 332), (561, 560, 938, 936), (936, 938, 939, 937), (560, 98, 355, 938), (938, 355, 354, 939), (334, 941, 565, 90), (941, 943, 564, 565), (89, 563, 940, 335), (335, 940, 941, 334), (563, 562, 942, 940), (940, 942, 943, 941), (562, 99, 357, 942), (942, 357, 356, 943), (336, 945, 567, 91), (945, 947, 566, 567), (90, 565, 944, 337), (337, 944, 945, 336), (565, 564, 946, 944), (944, 946, 947, 945), (564, 100, 359, 946), (946, 359, 358, 947), (338, 949, 569, 92), (949, 951, 568, 569), (91, 567, 948, 339), (339, 948, 949, 338), (567, 566, 950, 948), (948, 950, 951, 949), (566, 101, 361, 950), (950, 361, 360, 951), (340, 953, 571, 93), (953, 955, 570, 571), (92, 569, 952, 341), (341, 952, 953, 340), (569, 568, 954, 952), (952, 954, 955, 953), (568, 102, 363, 954), (954, 363, 362, 955), (344, 957, 573, 94), (957, 959, 572, 573), (19, 185, 956, 345), (345, 956, 957, 344), (185, 184, 958, 956), (956, 958, 959, 957), (184, 20, 367, 958), (958, 367, 366, 959), (346, 961, 575, 95), (961, 963, 574, 575), (94, 573, 960, 347), (347, 960, 961, 346), (573, 572, 962, 960), (960, 962, 963, 961), (572, 104, 369, 962), (962, 369, 368, 963), (348, 965, 577, 96), (965, 967, 576, 577), (95, 575, 964, 349), (349, 964, 965, 348), (575, 574, 966, 964), (964, 966, 967, 965), (574, 105, 371, 966), (966, 371, 370, 967), (350, 969, 579, 97), (969, 971, 578, 579), (96, 577, 968, 351), (351, 968, 969, 350), (577, 576, 970, 968), (968, 970, 971, 969), (576, 106, 373, 970), (970, 373, 372, 971), (352, 973, 581, 98), (973, 975, 580, 581), (97, 579, 972, 353), (353, 972, 973, 352), (579, 578, 974, 972), (972, 974, 975, 973), (578, 107, 375, 974), (974, 375, 374, 975), (354, 977, 583, 99), (977, 979, 582, 583), (98, 581, 976, 355), (355, 976, 977, 354), (581, 580, 978, 976), (976, 978, 979, 977), (580, 108, 377, 978), (978, 377, 376, 979), (356, 981, 585, 100), (981, 983, 584, 585), (99, 583, 980, 357), (357, 980, 981, 356), (583, 582, 982, 980), (980, 982, 983, 981), (582, 109, 379, 982), (982, 379, 378, 983), (358, 985, 587, 101), (985, 987, 586, 587), (100, 585, 984, 359), (359, 984, 985, 358), (585, 584, 986, 984), (984, 986, 987, 985), (584, 110, 381, 986), (986, 381, 380, 987), (360, 989, 589, 102), (989, 991, 588, 589), (101, 587, 988, 361), (361, 988, 989, 360), (587, 586, 990, 988), (988, 990, 991, 989), (586, 111, 383, 990), (990, 383, 382, 991), (362, 993, 591, 103), (993, 995, 590, 591), (102, 589, 992, 363), (363, 992, 993, 362), (589, 588, 994, 992), (992, 994, 995, 993), (588, 112, 385, 994), (994, 385, 384, 995), (366, 997, 593, 104), (997, 999, 592, 593), (20, 187, 996, 367), (367, 996, 997, 366), (187, 186, 998, 996), (996, 998, 999, 997), (186, 21, 389, 998), (998, 389, 388, 999), (368, 1001, 595, 105), (1001, 1003, 594, 595), (104, 593, 1000, 369), (369, 1000, 1001, 368), (593, 592, 1002, 1000), (1000, 1002, 1003, 1001), (592, 114, 391, 1002), (1002, 391, 390, 1003), (370, 1005, 597, 106), (1005, 1007, 596, 597), (105, 595, 1004, 371), (371, 1004, 1005, 370), (595, 594, 1006, 1004), (1004, 1006, 1007, 1005), (594, 115, 393, 1006), (1006, 393, 392, 1007), (372, 1009, 599, 107), (1009, 1011, 598, 599), (106, 597, 1008, 373), (373, 1008, 1009, 372), (597, 596, 1010, 1008), (1008, 1010, 1011, 1009), (596, 116, 395, 1010), (1010, 395, 394, 1011), (374, 1013, 601, 108), (1013, 1015, 600, 601), (107, 599, 1012, 375), (375, 1012, 1013, 374), (599, 598, 1014, 1012), (1012, 1014, 1015, 1013), (598, 117, 397, 1014), (1014, 397, 396, 1015), (376, 1017, 603, 109), (1017, 1019, 602, 603), (108, 601, 1016, 377), (377, 1016, 1017, 376), (601, 600, 1018, 1016), (1016, 1018, 1019, 1017), (600, 118, 399, 1018), (1018, 399, 398, 1019), (378, 1021, 605, 110), (1021, 1023, 604, 605), (109, 603, 1020, 379), (379, 1020, 1021, 378), (603, 602, 1022, 1020), (1020, 1022, 1023, 1021), (602, 119, 401, 1022), (1022, 401, 400, 1023), (380, 1025, 607, 111), (1025, 1027, 606, 607), (110, 605, 1024, 381), (381, 1024, 1025, 380), (605, 604, 1026, 1024), (1024, 1026, 1027, 1025), (604, 120, 403, 1026), (1026, 403, 402, 1027), (382, 1029, 609, 112), (1029, 1031, 608, 609), (111, 607, 1028, 383), (383, 1028, 1029, 382), (607, 606, 1030, 1028), (1028, 1030, 1031, 1029), (606, 121, 405, 1030), (1030, 405, 404, 1031), (384, 1033, 611, 113), (1033, 1035, 610, 611), (112, 609, 1032, 385), (385, 1032, 1033, 384), (609, 608, 1034, 1032), (1032, 1034, 1035, 1033), (608, 122, 407, 1034), (1034, 407, 406, 1035), (388, 1037, 613, 114), (1037, 1039, 612, 613), (21, 189, 1036, 389), (389, 1036, 1037, 388), (189, 188, 1038, 1036), (1036, 1038, 1039, 1037), (188, 22, 411, 1038), (1038, 411, 410, 1039), (390, 1041, 615, 115), (1041, 1043, 614, 615), (114, 613, 1040, 391), (391, 1040, 1041, 390), (613, 612, 1042, 1040), (1040, 1042, 1043, 1041), (612, 124, 413, 1042), (1042, 413, 412, 1043), (392, 1045, 617, 116), (1045, 1047, 616, 617), (115, 615, 1044, 393), (393, 1044, 1045, 392), (615, 614, 1046, 1044), (1044, 1046, 1047, 1045), (614, 125, 415, 1046), (1046, 415, 414, 1047), (394, 1049, 619, 117), (1049, 1051, 618, 619), (116, 617, 1048, 395), (395, 1048, 1049, 394), (617, 616, 1050, 1048), (1048, 1050, 1051, 1049), (616, 126, 417, 1050), (1050, 417, 416, 1051), (396, 1053, 621, 118), (1053, 1055, 620, 621), (117, 619, 1052, 397), (397, 1052, 1053, 396), (619, 618, 1054, 1052), (1052, 1054, 1055, 1053), (618, 127, 419, 1054), (1054, 419, 418, 1055), (398, 1057, 623, 119), (1057, 1059, 622, 623), (118, 621, 1056, 399), (399, 1056, 1057, 398), (621, 620, 1058, 1056), (1056, 1058, 1059, 1057), (620, 128, 421, 1058), (1058, 421, 420, 1059), (400, 1061, 625, 120), (1061, 1063, 624, 625), (119, 623, 1060, 401), (401, 1060, 1061, 400), (623, 622, 1062, 1060), (1060, 1062, 1063, 1061), (622, 129, 423, 1062), (1062, 423, 422, 1063), (402, 1065, 627, 121), (1065, 1067, 626, 627), (120, 625, 1064, 403), (403, 1064, 1065, 402), (625, 624, 1066, 1064), (1064, 1066, 1067, 1065), (624, 130, 425, 1066), (1066, 425, 424, 1067), (404, 1069, 629, 122), (1069, 1071, 628, 629), (121, 627, 1068, 405), (405, 1068, 1069, 404), (627, 626, 1070, 1068), (1068, 1070, 1071, 1069), (626, 131, 427, 1070), (1070, 427, 426, 1071), (406, 1073, 631, 123), (1073, 1075, 630, 631), (122, 629, 1072, 407), (407, 1072, 1073, 406), (629, 628, 1074, 1072), (1072, 1074, 1075, 1073), (628, 132, 429, 1074), (1074, 429, 428, 1075), (410, 1077, 633, 124), (1077, 1079, 632, 633), (22, 191, 1076, 411), (411, 1076, 1077, 410), (191, 190, 1078, 1076), (1076, 1078, 1079, 1077), (190, 23, 433, 1078), (1078, 433, 432, 1079), (412, 1081, 635, 125), (1081, 1083, 634, 635), (124, 633, 1080, 413), (413, 1080, 1081, 412), (633, 632, 1082, 1080), (1080, 1082, 1083, 1081), (632, 134, 435, 1082), (1082, 435, 434, 1083), (414, 1085, 637, 126), (1085, 1087, 636, 637), (125, 635, 1084, 415), (415, 1084, 1085, 414), (635, 634, 1086, 1084), (1084, 1086, 1087, 1085), (634, 135, 437, 1086), (1086, 437, 436, 1087), (416, 1089, 639, 127), (1089, 1091, 638, 639), (126, 637, 1088, 417), (417, 1088, 1089, 416), (637, 636, 1090, 1088), (1088, 1090, 1091, 1089), (636, 136, 439, 1090), (1090, 439, 438, 1091), (418, 1093, 641, 128), (1093, 1095, 640, 641), (127, 639, 1092, 419), (419, 1092, 1093, 418), (639, 638, 1094, 1092), (1092, 1094, 1095, 1093), (638, 137, 441, 1094), (1094, 441, 440, 1095), (420, 1097, 643, 129), (1097, 1099, 642, 643), (128, 641, 1096, 421), (421, 1096, 1097, 420), (641, 640, 1098, 1096), (1096, 1098, 1099, 1097), (640, 138, 443, 1098), (1098, 443, 442, 1099), (422, 1101, 645, 130), (1101, 1103, 644, 645), (129, 643, 1100, 423), (423, 1100, 1101, 422), (643, 642, 1102, 1100), (1100, 1102, 1103, 1101), (642, 139, 445, 1102), (1102, 445, 444, 1103), (424, 1105, 647, 131), (1105, 1107, 646, 647), (130, 645, 1104, 425), (425, 1104, 1105, 424), (645, 644, 1106, 1104), (1104, 1106, 1107, 1105), (644, 140, 447, 1106), (1106, 447, 446, 1107), (426, 1109, 649, 132), (1109, 1111, 648, 649), (131, 647, 1108, 427), (427, 1108, 1109, 426), (647, 646, 1110, 1108), (1108, 1110, 1111, 1109), (646, 141, 449, 1110), (1110, 449, 448, 1111), (428, 1113, 651, 133), (1113, 1115, 650, 651), (132, 649, 1112, 429), (429, 1112, 1113, 428), (649, 648, 1114, 1112), (1112, 1114, 1115, 1113), (648, 142, 451, 1114), (1114, 451, 450, 1115), (432, 1117, 653, 134), (1117, 1119, 652, 653), (23, 146, 1116, 433), (433, 1116, 1117, 432), (146, 147, 1118, 1116), (1116, 1118, 1119, 1117), (147, 1, 193, 1118), (1118, 193, 192, 1119), (434, 1121, 655, 135), (1121, 1123, 654, 655), (134, 653, 1120, 435), (435, 1120, 1121, 434), (653, 652, 1122, 1120), (1120, 1122, 1123, 1121), (652, 24, 195, 1122), (1122, 195, 194, 1123), (436, 1125, 657, 136), (1125, 1127, 656, 657), (135, 655, 1124, 437), (437, 1124, 1125, 436), (655, 654, 1126, 1124), (1124, 1126, 1127, 1125), (654, 25, 197, 1126), (1126, 197, 196, 1127), (438, 1129, 659, 137), (1129, 1131, 658, 659), (136, 657, 1128, 439), (439, 1128, 1129, 438), (657, 656, 1130, 1128), (1128, 1130, 1131, 1129), (656, 26, 199, 1130), (1130, 199, 198, 1131), (440, 1133, 661, 138), (1133, 1135, 660, 661), (137, 659, 1132, 441), (441, 1132, 1133, 440), (659, 658, 1134, 1132), (1132, 1134, 1135, 1133), (658, 27, 201, 1134), (1134, 201, 200, 1135), (442, 1137, 663, 139), (1137, 1139, 662, 663), (138, 661, 1136, 443), (443, 1136, 1137, 442), (661, 660, 1138, 1136), (1136, 1138, 1139, 1137), (660, 28, 203, 1138), (1138, 203, 202, 1139), (444, 1141, 665, 140), (1141, 1143, 664, 665), (139, 663, 1140, 445), (445, 1140, 1141, 444), (663, 662, 1142, 1140), (1140, 1142, 1143, 1141), (662, 29, 205, 1142), (1142, 205, 204, 1143), (446, 1145, 667, 141), (1145, 1147, 666, 667), (140, 665, 1144, 447), (447, 1144, 1145, 446), (665, 664, 1146, 1144), (1144, 1146, 1147, 1145), (664, 30, 207, 1146), (1146, 207, 206, 1147), (448, 1149, 669, 142), (1149, 1151, 668, 669), (141, 667, 1148, 449), (449, 1148, 1149, 448), (667, 666, 1150, 1148), (1148, 1150, 1151, 1149), (666, 31, 209, 1150), (1150, 209, 208, 1151), (450, 1153, 671, 143), (1153, 1155, 670, 671), (142, 669, 1152, 451), (451, 1152, 1153, 450), (669, 668, 1154, 1152), (1152, 1154, 1155, 1153), (668, 32, 211, 1154), (1154, 211, 210, 1155)])
me_plane_001.polygons.foreach_set('use_smooth', [True] * 1089)
me_plane_001.use_remesh_preserve_volume = False
me_plane_001.use_remesh_preserve_attributes = False
me_plane_001.use_mirror_vertex_groups = False
me_plane_001.update()

# ---- objects
ob_circle = bpy.data.objects.new('Circle', me_circle)
ob_plane = bpy.data.objects.new('Plane', me_plane_001)

# ---- transforms, parenting, visibility, modifiers, constraints
ob_circle.location = (0.0, 0.0, 0.0)
ob_circle.scale = (13.3, 13.3, 13.3)
ob_circle.lineart.crease_threshold = 0.0
ob_plane.location = (0.0, 0.0, 0.0)
ob_plane.scale = (-13.33, -13.33, -13.33)
ob_plane.lineart.crease_threshold = 0.0

# ---- collection membership
col_collection_1.objects.link(ob_circle)
col_collection_1.objects.link(ob_plane)

# ---- scene / render settings (as saved in the file)
scene.frame_start = 1; scene.frame_end = 250; scene.frame_set(1)
scene.render.engine = 'BLENDER_EEVEE_NEXT'
scene.render.resolution_percentage = 50
scene.render.dither_intensity = 0.0
scene.cycles.use_denoising = False
scene.cycles.samples = 10
scene.cycles.sampling_pattern = 'TABULATED_SOBOL'
scene.cycles.light_sampling_threshold = 0.0
scene.cycles.use_adaptive_sampling = False
scene.cycles.use_light_tree = False
scene.cycles.blur_glossy = 0.0
scene.cycles.volume_bounces = 1
scene.cycles.pixel_filter_type = 'GAUSSIAN'
scene.cycles.sample_clamp_indirect = 0.0
scene.view_settings.view_transform = 'Standard'
bpy.context.view_layer.update()

# ---- added for rendering (the .blend has no active camera and no usable light): camera, sun
cam_auto = bpy.data.cameras.new('AutoCamera')
cam_auto.lens = 50.0
cam_auto.sensor_width = 36.0
cam_auto.clip_end = 1000.0
ob_auto_camera = bpy.data.objects.new('AutoCamera', cam_auto)
scene.collection.objects.link(ob_auto_camera)
ob_auto_camera.location = (43.9428, -52.6312, 38.4352)
ob_auto_camera.rotation_euler = (1.09748, -7.21219e-08, 0.694738)
scene.camera = ob_auto_camera
light_auto_sun = bpy.data.lights.new('AutoSun', 'SUN')
light_auto_sun.energy = 3.0
light_auto_sun.angle = 0.0523599
ob_auto_sun = bpy.data.objects.new('AutoSun', light_auto_sun)
scene.collection.objects.link(ob_auto_sun)
ob_auto_sun.rotation_euler = (0.872665, 0.174533, 0.523599)
bpy.context.view_layer.update()
